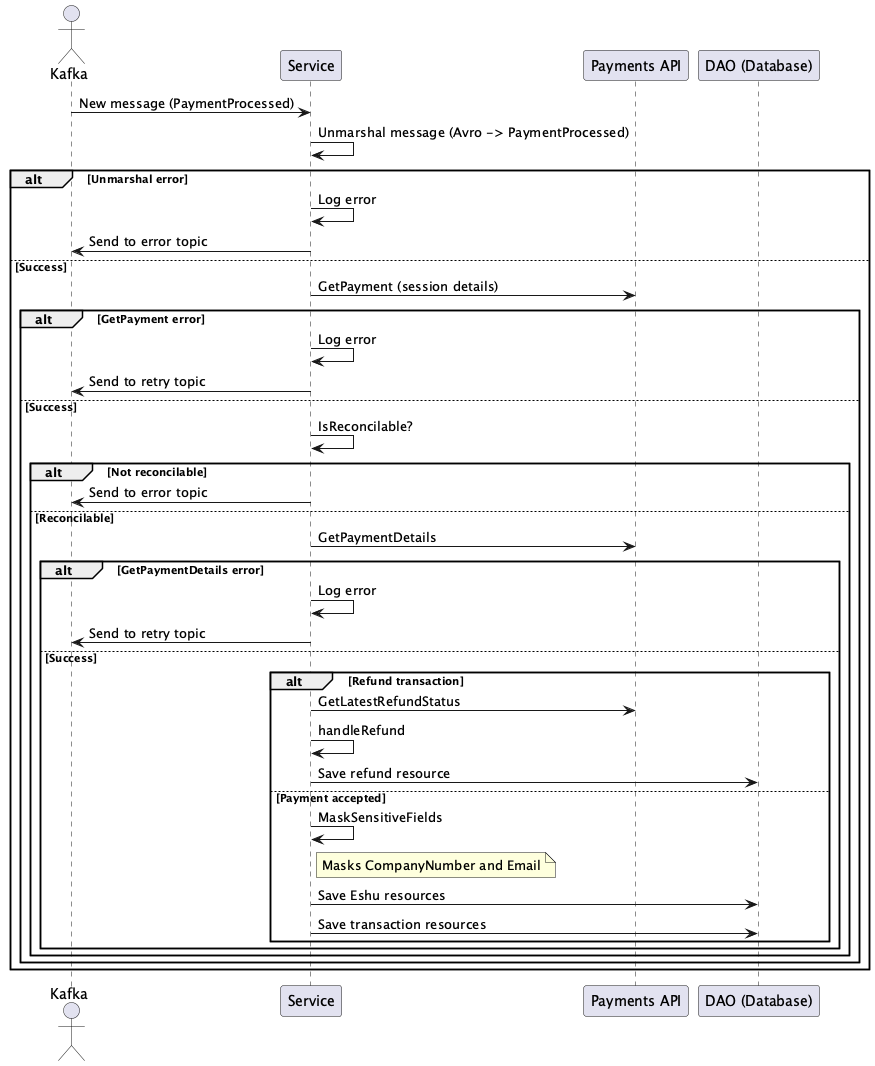

The diagram above was rendered by PlantUML. Its source (embedded in the PNG):
@startuml
actor Kafka
participant "Service" as S
participant "Payments API" as API
participant "DAO (Database)" as DB

Kafka -> S: New message (PaymentProcessed)
S -> S: Unmarshal message (Avro -> PaymentProcessed)
alt Unmarshal error
    S -> S: Log error
    S -> Kafka: Send to error topic
else Success
    S -> API: GetPayment (session details)
    alt GetPayment error
        S -> S: Log error
        S -> Kafka: Send to retry topic
    else Success
        S -> S: IsReconcilable?
        alt Not reconcilable
            S -> Kafka: Send to error topic
        else Reconcilable
            S -> API: GetPaymentDetails
            alt GetPaymentDetails error
                S -> S: Log error
                S -> Kafka: Send to retry topic
            else Success
                alt Refund transaction
                    S -> API: GetLatestRefundStatus
                    S -> S: handleRefund
                    S -> DB: Save refund resource
                else Payment accepted
                    S -> S: MaskSensitiveFields
                    note right of S: Masks CompanyNumber and Email
                    S -> DB: Save Eshu resources
                    S -> DB: Save transaction resources
                end
            end
        end
    end
end
@enduml